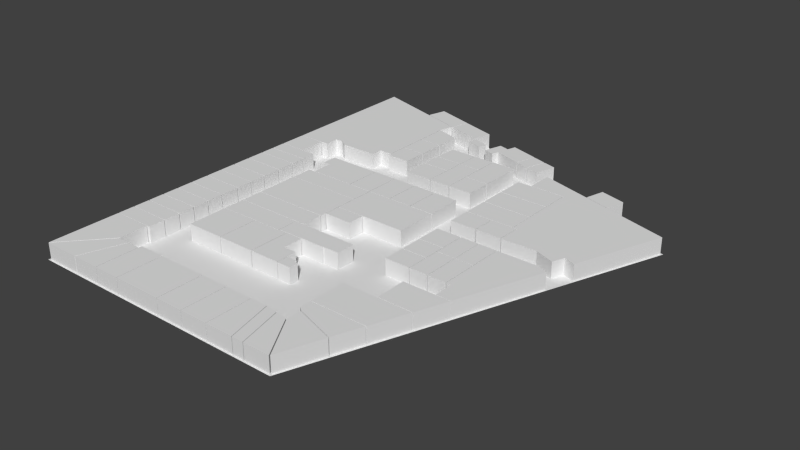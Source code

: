 # Source: floor3scale7.blend  (saved by Blender 2.76.0; exported with 4.5.12 LTS)
import bpy
from mathutils import Matrix  # noqa: F401  (used for matrix-valued properties, if any)

bpy.ops.wm.read_factory_settings(use_empty=True)
scene = bpy.context.scene
scene.name = 'Scene'

# ---- collections
col_collection_1 = bpy.data.collections.new('Collection 1'); scene.collection.children.link(col_collection_1)

# ---- world
world_world = bpy.data.worlds.new('World'); scene.world = world_world
world_world.color = (0.05088, 0.05088, 0.05088)
world_world.use_sun_shadow = False
world_world.sun_shadow_jitter_overblur = 0.0
world_world.cycles.sampling_method = 'MANUAL'
world_world.cycles.sample_map_resolution = 256

# ---- meshes
me_plane_005 = bpy.data.meshes.new('Plane.005')
me_plane_005.from_pydata([(-3.097, -0.9196, 0.0), (1.845, -0.9196, 0.0), (-3.097, 7.482, 0.0), (4.214, 5.386, 0.0), (-1.891, 7.142, 0.0), (2.994, 5.738, 0.0), (-1.791, 7.497, 0.0), (3.094, 6.093, 0.0)], [], [(0, 1, 3, 5, 4, 2), (4, 5, 7, 6)])
me_plane_005.use_remesh_preserve_volume = False
me_plane_005.use_remesh_preserve_attributes = False
me_plane_005.use_mirror_vertex_groups = False
me_plane_005.update()
me_plane_004 = bpy.data.meshes.new('Plane.004')
me_plane_004.from_pydata([(-1.201, -0.5579, 0.0), (-0.7749, -0.5579, 0.0), (-1.201, -0.1232, 0.0), (-0.7749, -0.1232, 0.0), (-1.201, -0.1071, 0.0), (-0.7749, -0.1071, 0.0), (-1.201, 0.3783, 0.0), (-0.7749, 0.3783, 0.0), (-1.201, 0.3958, 0.0), (-0.7749, 0.3958, 0.0), (-1.201, 0.9769, 0.0), (-0.7749, 0.8569, 0.0), (-1.222, -0.4927, 0.0), (-1.147, 1.251, 0.0), (-3.066, -0.8929, 0.0), (-3.066, 1.803, 0.0), (-1.222, 0.9925, 0.0), (-2.256, -0.6497, 0.0), (-1.458, -0.4927, 0.0), (-2.346, -0.6233, 0.0), (-1.458, -0.711, 0.0), (-2.436, -0.6261, 0.0), (-2.158, -0.719, 0.0), (-2.391, -0.6259, 0.0), (-2.301, -0.6268, 0.0), (-2.433, -0.8911, 0.0), (-1.125, 1.261, 0.0), (-0.4675, 1.074, 0.0), (-1.026, 1.6, 0.0), (-0.3685, 1.413, 0.0), (-1.143, 1.267, 0.0), (-1.044, 1.606, 0.0), (-1.87, 1.477, 0.0), (-1.771, 1.816, 0.0), (-0.454, 0.8811, 0.0), (-0.4099, 1.035, 0.0), (-0.1653, 0.8031, 0.0), (-0.1212, 0.9569, 0.0), (0.01491, 0.7517, 0.0), (0.1161, 1.095, 0.0), (0.2135, 0.692, 0.0), (0.8894, 1.051, 0.0), (0.2518, 0.8196, 0.0), (0.3114, 1.043, 0.0), (0.3604, 1.207, 0.0), (0.7728, 0.668, 0.0), (0.9026, 1.045, 0.0), (0.7859, 0.6619, 0.0), (1.157, 0.9703, 0.0), (1.041, 0.5867, 0.0), (1.174, 0.9652, 0.0), (1.057, 0.5817, 0.0), (1.414, 0.8982, 0.0), (1.298, 0.5147, 0.0), (-1.201, -0.5579, 0.3), (-0.7749, -0.5579, 0.3), (-1.201, -0.1232, 0.3), (-0.7749, -0.1232, 0.3), (-1.201, -0.1071, 0.3), (-0.7749, -0.1071, 0.3), (-1.201, 0.3783, 0.3), (-0.7749, 0.3783, 0.3), (-1.201, 0.3958, 0.3), (-0.7749, 0.3958, 0.3), (-1.201, 0.9769, 0.3), (-0.7749, 0.8569, 0.3), (-2.433, -0.8911, 0.3), (-2.301, -0.6268, 0.3), (-2.391, -0.6259, 0.3), (-2.158, -0.719, 0.3), (-2.436, -0.6261, 0.3), (-1.458, -0.711, 0.3), (-2.346, -0.6233, 0.3), (-1.458, -0.4927, 0.3), (-2.256, -0.6497, 0.3), (-1.222, 0.9925, 0.3), (-3.066, 1.803, 0.3), (-3.066, -0.8929, 0.3), (-1.147, 1.251, 0.3), (-1.222, -0.4927, 0.3), (-1.125, 1.261, 0.3), (-0.4675, 1.074, 0.3), (-1.026, 1.6, 0.3), (-0.3685, 1.413, 0.3), (-1.143, 1.267, 0.3), (-1.044, 1.606, 0.3), (-1.87, 1.477, 0.3), (-1.771, 1.816, 0.3), (1.298, 0.5147, 0.3), (1.414, 0.8982, 0.3), (1.057, 0.5817, 0.3), (1.174, 0.9652, 0.3), (1.041, 0.5867, 0.3), (1.157, 0.9703, 0.3), (0.7859, 0.6619, 0.3), (0.9026, 1.045, 0.3), (0.7728, 0.668, 0.3), (0.3604, 1.207, 0.3), (0.3114, 1.043, 0.3), (0.2518, 0.8196, 0.3), (0.8894, 1.051, 0.3), (0.2135, 0.692, 0.3), (0.1161, 1.095, 0.3), (0.01491, 0.7517, 0.3), (-0.1212, 0.9569, 0.3), (-0.1653, 0.8031, 0.3), (-0.4099, 1.035, 0.3), (-0.454, 0.8811, 0.3)], [], [(0, 2, 3, 1), (34, 35, 37, 36), (4, 6, 7, 5), (22, 17, 24, 19, 23, 21, 25, 14, 15, 13, 16, 12, 18, 20), (8, 10, 11, 9), (26, 28, 29, 27), (30, 32, 33, 31), (38, 39, 43, 44, 41, 45, 42, 40), (47, 46, 48, 49), (51, 50, 52, 53), (54, 55, 57, 56), (51, 53, 88, 90), (58, 59, 61, 60), (17, 22, 69, 74), (62, 63, 65, 64), (80, 81, 83, 82), (84, 85, 87, 86), (53, 52, 89, 88), (48, 46, 95, 93), (90, 88, 89, 91), (35, 34, 107, 106), (69, 71, 73, 79, 75, 78, 76, 77, 66, 70, 68, 72, 67, 74), (40, 42, 99, 101), (15, 14, 77, 76), (43, 39, 102, 98), (14, 25, 66, 77), (107, 105, 104, 106), (22, 20, 71, 69), (94, 92, 93, 95), (26, 27, 81, 80), (2, 0, 54, 56), (103, 101, 99, 96, 100, 97, 98, 102), (46, 47, 94, 95), (0, 1, 55, 54), (42, 45, 96, 99), (1, 3, 57, 55), (29, 28, 82, 83), (3, 2, 56, 57), (27, 29, 83, 81), (4, 5, 59, 58), (28, 26, 80, 82), (16, 13, 78, 75), (30, 31, 85, 84), (23, 19, 72, 68), (39, 38, 103, 102), (7, 6, 60, 61), (52, 50, 91, 89), (5, 7, 61, 59), (33, 32, 86, 87), (6, 4, 58, 60), (31, 33, 87, 85), (8, 9, 63, 62), (32, 30, 84, 86), (24, 17, 74, 67), (44, 43, 98, 97), (19, 24, 67, 72), (37, 35, 106, 104), (11, 10, 64, 65), (50, 51, 90, 91), (9, 11, 65, 63), (41, 44, 97, 100), (10, 8, 62, 64), (34, 36, 105, 107), (12, 16, 75, 79), (38, 40, 101, 103), (18, 12, 79, 73), (36, 37, 104, 105), (21, 23, 68, 70), (47, 49, 92, 94), (13, 15, 76, 78), (45, 41, 100, 96), (20, 18, 73, 71), (49, 48, 93, 92), (25, 21, 70, 66)])
me_plane_004.use_remesh_preserve_volume = False
me_plane_004.use_remesh_preserve_attributes = False
me_plane_004.use_mirror_vertex_groups = False
me_plane_004.update()
me_plane_003 = bpy.data.meshes.new('Plane.003')
me_plane_003.from_pydata([(0.01536, 0.9786, 0.0), (0.5128, 0.9786, 0.0), (0.01536, 1.457, 0.0), (0.5128, 1.457, 0.0), (0.01536, 1.477, 0.0), (0.5128, 1.477, 0.0), (0.01536, 1.838, 0.0), (0.5128, 1.838, 0.0), (0.01536, 1.857, 0.0), (0.5128, 1.857, 0.0), (0.01536, 2.278, 0.0), (0.5128, 2.278, 0.0), (0.5323, 1.857, 0.0), (0.5323, 2.278, 0.0), (0.9234, 1.857, 0.0), (0.9234, 2.278, 0.0), (0.5323, 1.838, 0.0), (0.9234, 1.838, 0.0), (0.5323, 0.9796, 0.0), (0.9234, 0.9796, 0.0), (0.9424, 1.475, 0.0), (0.9424, 2.278, 0.0), (1.385, 1.475, 0.0), (1.385, 2.278, 0.0), (0.9424, 1.458, 0.0), (1.385, 1.458, 0.0), (0.9424, 0.9796, 0.0), (1.385, 0.9796, 0.0), (0.01536, 0.9786, 0.3), (0.5128, 0.9786, 0.3), (0.01536, 1.457, 0.3), (0.5128, 1.457, 0.3), (0.01536, 1.477, 0.3), (0.5128, 1.477, 0.3), (0.01536, 1.838, 0.3), (0.5128, 1.838, 0.3), (0.01536, 1.857, 0.3), (0.5128, 1.857, 0.3), (0.01536, 2.278, 0.3), (0.5128, 2.278, 0.3), (0.5323, 1.857, 0.3), (0.5323, 2.278, 0.3), (0.9234, 1.857, 0.3), (0.9234, 2.278, 0.3), (0.5323, 1.838, 0.3), (0.9234, 1.838, 0.3), (0.5323, 0.9796, 0.3), (0.9234, 0.9796, 0.3), (0.9424, 1.475, 0.3), (0.9424, 2.278, 0.3), (1.385, 1.475, 0.3), (1.385, 2.278, 0.3), (0.9424, 1.458, 0.3), (1.385, 1.458, 0.3), (0.9424, 0.9796, 0.3), (1.385, 0.9796, 0.3)], [], [(0, 2, 3, 1), (4, 6, 7, 5), (8, 10, 11, 9), (13, 15, 14, 12), (17, 19, 18, 16), (21, 23, 22, 20), (25, 27, 26, 24), (28, 29, 31, 30), (32, 33, 35, 34), (36, 37, 39, 38), (41, 40, 42, 43), (45, 44, 46, 47), (49, 48, 50, 51), (53, 52, 54, 55), (15, 13, 41, 43), (1, 3, 31, 29), (17, 16, 44, 45), (3, 2, 30, 31), (18, 19, 47, 46), (4, 5, 33, 32), (16, 18, 46, 44), (7, 6, 34, 35), (19, 17, 45, 47), (5, 7, 35, 33), (21, 20, 48, 49), (6, 4, 32, 34), (22, 23, 51, 50), (8, 9, 37, 36), (20, 22, 50, 48), (11, 10, 38, 39), (23, 21, 49, 51), (9, 11, 39, 37), (25, 24, 52, 53), (10, 8, 36, 38), (26, 27, 55, 54), (13, 12, 40, 41), (24, 26, 54, 52), (14, 15, 43, 42), (2, 0, 28, 30), (27, 25, 53, 55), (12, 14, 42, 40), (0, 1, 29, 28)])
me_plane_003.use_remesh_preserve_volume = False
me_plane_003.use_remesh_preserve_attributes = False
me_plane_003.use_mirror_vertex_groups = False
me_plane_003.update()
me_plane_002 = bpy.data.meshes.new('Plane.002')
me_plane_002.from_pydata([(-3.702, -2.528, 0.0), (-3.005, -2.528, 0.0), (-3.702, -1.782, 0.0), (-3.005, -1.782, 0.0), (-2.988, -2.528, 0.0), (-2.988, -1.782, 0.0), (-2.303, -2.528, 0.0), (-2.303, -1.782, 0.0), (-2.454, -1.782, 0.0), (-2.303, -1.763, 0.0), (-2.454, -1.763, 0.0), (-2.282, -2.528, 0.0), (-2.282, -1.764, 0.0), (-1.979, -2.528, 0.0), (-1.979, -1.764, 0.0), (-1.979, -2.127, 0.0), (-1.737, -2.528, 0.0), (-1.737, -2.127, 0.0), (-1.721, -2.528, 0.0), (-1.721, -2.312, 0.0), (-1.467, -2.528, 0.0), (-1.533, -2.359, 0.0), (-1.533, -2.312, 0.0), (-1.467, -2.358, 0.0), (-3.702, -1.769, 0.0), (-2.471, -1.769, 0.0), (-3.702, -1.383, 0.0), (-2.471, -1.383, 0.0), (-2.455, -1.745, 0.0), (-2.455, -1.383, 0.0), (-3.702, -1.364, 0.0), (-1.227, -1.383, 0.0), (-1.519, -1.745, 0.0), (-1.227, -1.732, 0.0), (-1.519, -1.732, 0.0), (-2.301, -1.364, 0.0), (-3.702, -0.9835, 0.0), (-2.301, -0.9835, 0.0), (-3.702, -0.9624, 0.0), (-2.301, -0.9624, 0.0), (-3.702, -0.1792, 0.0), (-2.301, -0.1792, 0.0), (-3.702, -0.1666, 0.0), (-2.301, -0.1666, 0.0), (-3.702, 0.2186, 0.0), (-2.301, 0.2186, 0.0), (-3.583, 0.2355, 0.0), (-2.75, 0.2355, 0.0), (-3.722, 0.8873, 0.0), (-2.75, 0.8873, 0.0), (-2.733, 0.2355, 0.0), (-2.733, 0.8873, 0.0), (-2.301, 0.2355, 0.0), (-2.301, 0.8873, 0.0), (-2.282, 0.2355, 0.0), (-2.282, 0.8873, 0.0), (-1.858, 0.2355, 0.0), (-1.858, 0.8873, 0.0), (-1.838, 0.2355, 0.0), (-1.838, 0.8873, 0.0), (-1.417, 0.2355, 0.0), (-1.417, 0.8873, 0.0), (-1.393, 0.2355, 0.0), (-1.393, 0.8873, 0.0), (-0.9533, 0.2355, 0.0), (-0.9533, 0.8873, 0.0), (-2.28, 0.2153, 0.0), (-0.9533, 0.2153, 0.0), (-2.28, -0.551, 0.0), (-0.9533, -0.551, 0.0), (-2.28, -0.5651, 0.0), (-1.763, -0.5651, 0.0), (-2.28, -0.8651, 0.0), (-1.763, -0.8651, 0.0), (-3.583, 0.625, 0.0), (-3.722, 0.6258, 0.0), (-3.702, -2.528, 0.3), (-3.005, -2.528, 0.3), (-3.702, -1.782, 0.3), (-3.005, -1.782, 0.3), (-2.988, -2.528, 0.3), (-2.988, -1.782, 0.3), (-2.303, -2.528, 0.3), (-2.303, -1.782, 0.3), (-2.454, -1.782, 0.3), (-2.303, -1.763, 0.3), (-2.454, -1.763, 0.3), (-2.282, -2.528, 0.3), (-2.282, -1.764, 0.3), (-1.979, -2.528, 0.3), (-1.979, -1.764, 0.3), (-1.979, -2.127, 0.3), (-1.737, -2.528, 0.3), (-1.737, -2.127, 0.3), (-1.721, -2.528, 0.3), (-1.721, -2.312, 0.3), (-1.467, -2.528, 0.3), (-1.533, -2.359, 0.3), (-1.533, -2.312, 0.3), (-1.467, -2.358, 0.3), (-3.702, -1.769, 0.3), (-2.471, -1.769, 0.3), (-3.702, -1.383, 0.3), (-2.471, -1.383, 0.3), (-2.455, -1.745, 0.3), (-2.455, -1.383, 0.3), (-3.702, -1.364, 0.3), (-1.227, -1.383, 0.3), (-1.519, -1.745, 0.3), (-1.227, -1.732, 0.3), (-1.519, -1.732, 0.3), (-2.301, -1.364, 0.3), (-3.702, -0.9835, 0.3), (-2.301, -0.9835, 0.3), (-3.702, -0.9624, 0.3), (-2.301, -0.9624, 0.3), (-3.702, -0.1792, 0.3), (-2.301, -0.1792, 0.3), (-3.702, -0.1666, 0.3), (-2.301, -0.1666, 0.3), (-3.702, 0.2186, 0.3), (-2.301, 0.2186, 0.3), (-3.583, 0.2355, 0.3), (-2.75, 0.2355, 0.3), (-3.722, 0.8873, 0.3), (-2.75, 0.8873, 0.3), (-2.733, 0.2355, 0.3), (-2.733, 0.8873, 0.3), (-2.301, 0.2355, 0.3), (-2.301, 0.8873, 0.3), (-2.282, 0.2355, 0.3), (-2.282, 0.8873, 0.3), (-1.858, 0.2355, 0.3), (-1.858, 0.8873, 0.3), (-1.838, 0.2355, 0.3), (-1.838, 0.8873, 0.3), (-1.417, 0.2355, 0.3), (-1.417, 0.8873, 0.3), (-1.393, 0.2355, 0.3), (-1.393, 0.8873, 0.3), (-0.9533, 0.2355, 0.3), (-0.9533, 0.8873, 0.3), (-2.28, 0.2153, 0.3), (-0.9533, 0.2153, 0.3), (-2.28, -0.551, 0.3), (-0.9533, -0.551, 0.3), (-2.28, -0.5651, 0.3), (-1.763, -0.5651, 0.3), (-2.28, -0.8651, 0.3), (-1.763, -0.8651, 0.3), (-3.583, 0.625, 0.3), (-3.722, 0.6258, 0.3)], [], [(0, 2, 3, 1), (5, 8, 7, 6, 4), (8, 10, 9, 7), (12, 14, 15, 13, 11), (15, 17, 16, 13), (19, 22, 21, 23, 20, 18), (24, 26, 27, 25), (31, 33, 34, 32, 28, 29), (30, 36, 37, 35), (38, 40, 41, 39), (42, 44, 45, 43), (46, 74, 75, 48, 49, 47), (51, 53, 52, 50), (55, 57, 56, 54), (59, 61, 60, 58), (63, 65, 64, 62), (67, 69, 68, 66), (71, 73, 72, 70), (76, 77, 79, 78), (81, 80, 82, 83, 84), (84, 83, 85, 86), (88, 87, 89, 91, 90), (91, 89, 92, 93), (95, 94, 96, 99, 97, 98), (100, 101, 103, 102), (107, 105, 104, 108, 110, 109), (106, 111, 113, 112), (114, 115, 117, 116), (118, 119, 121, 120), (122, 123, 125, 124, 151, 150), (127, 126, 128, 129), (131, 130, 132, 133), (135, 134, 136, 137), (139, 138, 140, 141), (143, 142, 144, 145), (147, 146, 148, 149), (51, 50, 126, 127), (21, 22, 98, 97), (2, 0, 76, 78), (52, 53, 129, 128), (20, 23, 99, 96), (0, 1, 77, 76), (50, 52, 128, 126), (24, 25, 101, 100), (1, 3, 79, 77), (53, 51, 127, 129), (29, 28, 104, 105), (3, 2, 78, 79), (55, 54, 130, 131), (27, 26, 102, 103), (5, 4, 80, 81), (56, 57, 133, 132), (25, 27, 103, 101), (6, 7, 83, 82), (54, 56, 132, 130), (26, 24, 100, 102), (4, 6, 82, 80), (57, 55, 131, 133), (28, 32, 108, 104), (8, 5, 81, 84), (59, 58, 134, 135), (34, 33, 109, 110), (60, 61, 137, 136), (32, 34, 110, 108), (9, 10, 86, 85), (58, 60, 136, 134), (33, 31, 107, 109), (7, 9, 85, 83), (61, 59, 135, 137), (37, 36, 112, 113), (10, 8, 84, 86), (63, 62, 138, 139), (35, 37, 113, 111), (12, 11, 87, 88), (64, 65, 141, 140), (36, 30, 106, 112), (31, 29, 105, 107), (62, 64, 140, 138), (38, 39, 115, 114), (30, 35, 111, 106), (65, 63, 139, 141), (41, 40, 116, 117), (15, 14, 90, 91), (67, 66, 142, 143), (39, 41, 117, 115), (11, 13, 89, 87), (68, 69, 145, 144), (40, 38, 114, 116), (14, 12, 88, 90), (66, 68, 144, 142), (42, 43, 119, 118), (69, 67, 143, 145), (45, 44, 120, 121), (16, 17, 93, 92), (71, 70, 146, 147), (43, 45, 121, 119), (13, 16, 92, 89), (72, 73, 149, 148), (44, 42, 118, 120), (17, 15, 91, 93), (70, 72, 148, 146), (46, 47, 123, 122), (19, 18, 94, 95), (73, 71, 147, 149), (49, 48, 124, 125), (23, 21, 97, 99), (75, 74, 150, 151), (47, 49, 125, 123), (18, 20, 96, 94), (48, 75, 151, 124), (74, 46, 122, 150), (22, 19, 95, 98)])
me_plane_002.use_remesh_preserve_volume = False
me_plane_002.use_remesh_preserve_attributes = False
me_plane_002.use_mirror_vertex_groups = False
me_plane_002.update()
me_plane_001 = bpy.data.meshes.new('Plane.001')
me_plane_001.from_pydata([(-0.5589, -0.9737, 0.0), (-0.08097, -0.9737, 0.0), (-0.5589, -0.5471, 0.0), (-0.08097, -0.5471, 0.0), (-0.05762, -0.9737, 0.0), (-0.05762, -0.5471, 0.0), (0.4084, -0.9737, 0.0), (0.4084, -0.5471, 0.0), (-0.5589, -0.5301, 0.0), (0.3406, -0.5301, 0.0), (-0.5589, -0.07198, 0.0), (0.3406, -0.07198, 0.0), (-0.5589, -0.05248, 0.0), (0.3406, -0.05248, 0.0), (-0.5589, 0.4093, 0.0), (0.3406, 0.4093, 0.0), (-0.5589, 0.4312, 0.0), (0.3406, 0.4312, 0.0), (-0.5589, 0.938, 0.0), (0.3406, 0.938, 0.0), (0.4262, -0.9737, 0.0), (-0.2905, 1.436, 0.0), (1.736, -0.9421, 0.0), (2.339, 0.675, 0.0), (0.4262, -0.5296, 0.0), (0.3534, -0.5303, 0.0), (0.3562, 0.9557, 0.0), (-0.293, 0.9559, 0.0), (1.081, -0.9579, 0.0), (1.44, -1.093, 0.0), (1.527, -0.8671, 0.0), (0.6708, 1.171, 0.0), (1.137, 1.039, 0.0), (0.7667, 1.523, 0.0), (1.237, 1.392, 0.0), (-0.5589, -0.9737, 0.3), (-0.08097, -0.9737, 0.3), (-0.5589, -0.5471, 0.3), (-0.08097, -0.5471, 0.3), (-0.05762, -0.9737, 0.3), (-0.05762, -0.5471, 0.3), (0.4084, -0.9737, 0.3), (0.4084, -0.5471, 0.3), (-0.5589, -0.5301, 0.3), (0.3406, -0.5301, 0.3), (-0.5589, -0.07198, 0.3), (0.3406, -0.07198, 0.3), (-0.5589, -0.05248, 0.3), (0.3406, -0.05248, 0.3), (-0.5589, 0.4093, 0.3), (0.3406, 0.4093, 0.3), (-0.5589, 0.4312, 0.3), (0.3406, 0.4312, 0.3), (-0.5589, 0.938, 0.3), (0.3406, 0.938, 0.3), (0.4262, -0.9737, 0.3), (-0.2905, 1.436, 0.3), (1.736, -0.9421, 0.3), (2.339, 0.675, 0.3), (0.4262, -0.5296, 0.3), (0.3534, -0.5303, 0.3), (0.3562, 0.9557, 0.3), (-0.293, 0.9559, 0.3), (1.081, -0.9579, 0.3), (1.44, -1.093, 0.3), (1.527, -0.8671, 0.3), (0.6708, 1.171, 0.3), (1.137, 1.039, 0.3), (0.7667, 1.523, 0.3), (1.237, 1.392, 0.3)], [], [(0, 2, 3, 1), (5, 7, 6, 4), (8, 10, 11, 9), (12, 14, 15, 13), (16, 18, 19, 17), (21, 23, 22, 30, 29, 28, 20, 24, 25, 26, 27), (31, 33, 34, 32), (35, 36, 38, 37), (40, 39, 41, 42), (43, 44, 46, 45), (47, 48, 50, 49), (51, 52, 54, 53), (56, 62, 61, 60, 59, 55, 63, 64, 65, 57, 58), (66, 67, 69, 68), (9, 11, 46, 44), (2, 0, 35, 37), (21, 27, 62, 56), (10, 8, 43, 45), (0, 1, 36, 35), (22, 23, 58, 57), (12, 13, 48, 47), (1, 3, 38, 36), (30, 22, 57, 65), (27, 26, 61, 62), (3, 2, 37, 38), (23, 21, 56, 58), (26, 25, 60, 61), (5, 4, 39, 40), (33, 31, 66, 68), (15, 14, 49, 50), (28, 29, 64, 63), (31, 32, 67, 66), (13, 15, 50, 48), (6, 7, 42, 41), (32, 34, 69, 67), (14, 12, 47, 49), (4, 6, 41, 39), (34, 33, 68, 69), (16, 17, 52, 51), (7, 5, 40, 42), (24, 20, 55, 59), (8, 9, 44, 43), (25, 24, 59, 60), (20, 28, 63, 55), (19, 18, 53, 54), (29, 30, 65, 64), (17, 19, 54, 52), (11, 10, 45, 46), (18, 16, 51, 53)])
me_plane_001.use_remesh_preserve_volume = False
me_plane_001.use_remesh_preserve_attributes = False
me_plane_001.use_mirror_vertex_groups = False
me_plane_001.update()
me_plane = bpy.data.meshes.new('Plane')
me_plane.from_pydata([(-3.491, 0.2045, 0.0), (-2.995, 0.2045, 0.0), (-3.491, 0.693, 0.0), (-2.995, 0.693, 0.0), (-3.491, 0.1876, 0.0), (-2.717, 0.1876, 0.0), (-3.491, -0.06674, 0.0), (-2.717, -0.06674, 0.0), (-3.491, -0.08502, 0.0), (-2.717, -0.08502, 0.0), (-3.491, -0.3348, 0.0), (-2.717, -0.3348, 0.0), (-3.491, -0.353, 0.0), (-2.717, -0.353, 0.0), (-3.491, -0.6832, 0.0), (-2.717, -0.6832, 0.0), (-3.491, -0.7039, 0.0), (-2.717, -0.7039, 0.0), (-3.491, -1.035, 0.0), (-2.717, -1.035, 0.0), (-3.491, -1.055, 0.0), (-2.717, -1.055, 0.0), (-3.491, -1.355, 0.0), (-2.717, -1.355, 0.0), (-3.491, -1.369, 0.0), (-2.717, -1.369, 0.0), (-3.491, -1.67, 0.0), (-2.717, -1.67, 0.0), (-3.491, -1.688, 0.0), (-2.717, -1.688, 0.0), (-3.491, -2.027, 0.0), (-2.717, -2.027, 0.0), (-3.491, -2.044, 0.0), (-2.717, -2.044, 0.0), (-3.491, -2.354, 0.0), (-2.717, -2.354, 0.0), (-3.491, -2.645, 0.0), (-2.717, -2.645, 0.0), (-3.491, -2.664, 0.0), (-2.717, -2.664, 0.0), (-3.491, -2.952, 0.0), (-2.717, -2.952, 0.0), (-3.491, -2.972, 0.0), (-2.717, -2.972, 0.0), (-3.491, -3.267, 0.0), (-2.717, -3.267, 0.0), (-3.491, -3.283, 0.0), (-2.717, -3.283, 0.0), (-3.491, -3.579, 0.0), (-2.717, -3.579, 0.0), (-3.491, -3.593, 0.0), (-2.773, -3.593, 0.0), (-2.761, -4.143, 0.0), (-2.549, -4.143, 0.0), (-3.481, -4.934, 0.0), (-2.816, -4.934, 0.0), (-2.525, -4.143, 0.0), (-2.797, -4.934, 0.0), (-2.295, -4.14, 0.0), (-2.295, -4.934, 0.0), (-2.278, -4.079, 0.0), (-2.278, -4.934, 0.0), (-1.783, -4.079, 0.0), (-1.783, -4.934, 0.0), (-0.8887, -4.079, 0.0), (-0.8887, -4.934, 0.0), (-0.8712, -4.079, 0.0), (-0.8712, -4.934, 0.0), (-0.3694, -4.079, 0.0), (-0.3694, -4.934, 0.0), (-0.3519, -4.079, 0.0), (-0.3519, -4.934, 0.0), (0.1516, -4.079, 0.0), (0.1516, -4.934, 0.0), (0.1674, -4.079, 0.0), (0.1674, -4.934, 0.0), (0.4709, -4.079, 0.0), (0.6751, -4.934, 0.0), (0.485, -4.079, 0.0), (0.6892, -4.934, 0.0), (0.6937, -4.108, 0.0), (0.8929, -4.934, 0.0), (0.7113, -4.112, 0.0), (0.907, -4.934, 0.0), (0.9183, -4.148, 0.0), (1.392, -4.934, 0.0), (0.9306, -3.879, 0.0), (0.93, -4.137, 0.0), (1.701, -4.132, 0.0), (1.407, -4.923, 0.0), (0.8567, -3.599, 0.0), (1.898, -3.599, 0.0), (0.8569, -3.581, 0.0), (1.907, -3.581, 0.0), (1.51, -2.9, 0.0), (2.168, -2.9, 0.0), (1.51, -2.332, 0.0), (2.383, -2.332, 0.0), (-3.491, -2.336, 0.0), (-2.717, -2.336, 0.0), (-3.491, -4.923, 0.0), (-2.773, -4.124, 0.0), (-1.801, -4.079, 0.0), (-1.801, -4.934, 0.0), (0.9306, -3.861, 0.0), (1.701, -4.114, 0.0), (0.8556, -3.804, 0.0), (0.8569, -2.92, 0.0), (2.156, -2.92, 0.0), (2.11, -2.32, 0.0), (2.383, -2.32, 0.0), (2.11, -0.6919, 0.0), (2.965, -0.774, 0.0), (2.11, -1.964, 0.0), (2.022, -0.6919, 0.0), (2.022, -1.964, 0.0), (2.742, -0.6919, 0.0), (2.003, -1.303, 0.0), (2.003, -1.964, 0.0), (1.677, -1.303, 0.0), (1.677, -1.964, 0.0), (2.003, -1.291, 0.0), (1.677, -1.291, 0.0), (2.003, -0.6893, 0.0), (1.677, -0.6893, 0.0), (1.658, -1.291, 0.0), (1.658, -0.6893, 0.0), (1.333, -1.291, 0.0), (1.333, -0.6893, 0.0), (1.658, -1.303, 0.0), (1.658, -1.964, 0.0), (1.332, -1.303, 0.0), (1.332, -1.964, 0.0), (1.311, -1.569, 0.0), (1.311, -1.964, 0.0), (0.8552, -1.569, 0.0), (0.8552, -1.964, 0.0), (1.311, -1.546, 0.0), (0.8552, -1.546, 0.0), (1.311, -1.155, 0.0), (0.8552, -1.155, 0.0), (1.311, -1.137, 0.0), (0.8552, -1.137, 0.0), (1.311, -0.6904, 0.0), (0.8552, -0.6904, 0.0), (-3.491, 0.2045, 0.3), (-2.995, 0.2045, 0.3), (-3.491, 0.693, 0.3), (-2.995, 0.693, 0.3), (-3.491, 0.1876, 0.3), (-2.717, 0.1876, 0.3), (-3.491, -0.06674, 0.3), (-2.717, -0.06674, 0.3), (-3.491, -0.08502, 0.3), (-2.717, -0.08502, 0.3), (-3.491, -0.3348, 0.3), (-2.717, -0.3348, 0.3), (-3.491, -0.353, 0.3), (-2.717, -0.353, 0.3), (-3.491, -0.6832, 0.3), (-2.717, -0.6832, 0.3), (-3.491, -0.7039, 0.3), (-2.717, -0.7039, 0.3), (-3.491, -1.035, 0.3), (-2.717, -1.035, 0.3), (-3.491, -1.055, 0.3), (-2.717, -1.055, 0.3), (-3.491, -1.355, 0.3), (-2.717, -1.355, 0.3), (-3.491, -1.369, 0.3), (-2.717, -1.369, 0.3), (-3.491, -1.67, 0.3), (-2.717, -1.67, 0.3), (-3.491, -1.688, 0.3), (-2.717, -1.688, 0.3), (-3.491, -2.027, 0.3), (-2.717, -2.027, 0.3), (-3.491, -2.044, 0.3), (-2.717, -2.044, 0.3), (-3.491, -2.354, 0.3), (-2.717, -2.354, 0.3), (-3.491, -2.645, 0.3), (-2.717, -2.645, 0.3), (-3.491, -2.664, 0.3), (-2.717, -2.664, 0.3), (-3.491, -2.952, 0.3), (-2.717, -2.952, 0.3), (-3.491, -2.972, 0.3), (-2.717, -2.972, 0.3), (-3.491, -3.267, 0.3), (-2.717, -3.267, 0.3), (-3.491, -3.283, 0.3), (-2.717, -3.283, 0.3), (-3.491, -3.579, 0.3), (-2.717, -3.579, 0.3), (-3.491, -3.593, 0.3), (-2.773, -3.593, 0.3), (-2.761, -4.143, 0.3), (-2.549, -4.143, 0.3), (-3.481, -4.934, 0.3), (-2.816, -4.934, 0.3), (-2.525, -4.143, 0.3), (-2.797, -4.934, 0.3), (-2.295, -4.14, 0.3), (-2.295, -4.934, 0.3), (-1.801, -4.934, 0.3), (-1.801, -4.079, 0.3), (-1.783, -4.079, 0.3), (-1.783, -4.934, 0.3), (-0.8887, -4.079, 0.3), (-0.8887, -4.934, 0.3), (-0.8712, -4.079, 0.3), (-0.8712, -4.934, 0.3), (-0.3694, -4.079, 0.3), (-0.3694, -4.934, 0.3), (-0.3519, -4.079, 0.3), (-0.3519, -4.934, 0.3), (0.1516, -4.079, 0.3), (0.1516, -4.934, 0.3), (0.1674, -4.079, 0.3), (0.1674, -4.934, 0.3), (0.4709, -4.079, 0.3), (0.6751, -4.934, 0.3), (0.485, -4.079, 0.3), (0.6892, -4.934, 0.3), (0.6937, -4.108, 0.3), (0.8929, -4.934, 0.3), (0.7113, -4.112, 0.3), (0.907, -4.934, 0.3), (0.9183, -4.148, 0.3), (1.392, -4.934, 0.3), (0.9306, -3.879, 0.3), (0.93, -4.137, 0.3), (1.701, -4.132, 0.3), (1.407, -4.923, 0.3), (0.8567, -3.599, 0.3), (1.898, -3.599, 0.3), (0.8569, -3.581, 0.3), (1.907, -3.581, 0.3), (1.51, -2.9, 0.3), (2.168, -2.9, 0.3), (1.51, -2.332, 0.3), (2.383, -2.332, 0.3), (-3.491, -2.336, 0.3), (-2.717, -2.336, 0.3), (-3.491, -4.923, 0.3), (-2.773, -4.124, 0.3), (-2.278, -4.934, 0.3), (-2.278, -4.079, 0.3), (0.9306, -3.861, 0.3), (1.701, -4.114, 0.3), (0.8556, -3.804, 0.3), (0.8569, -2.92, 0.3), (2.156, -2.92, 0.3), (0.8552, -0.6904, 0.3), (1.311, -0.6904, 0.3), (0.8552, -1.137, 0.3), (1.311, -1.137, 0.3), (0.8552, -1.155, 0.3), (1.311, -1.155, 0.3), (0.8552, -1.546, 0.3), (1.311, -1.546, 0.3), (0.8552, -1.964, 0.3), (0.8552, -1.569, 0.3), (1.311, -1.964, 0.3), (1.311, -1.569, 0.3), (1.332, -1.964, 0.3), (1.332, -1.303, 0.3), (1.658, -1.964, 0.3), (1.658, -1.303, 0.3), (1.333, -0.6893, 0.3), (1.333, -1.291, 0.3), (1.658, -0.6893, 0.3), (1.658, -1.291, 0.3), (1.677, -0.6893, 0.3), (2.003, -0.6893, 0.3), (1.677, -1.291, 0.3), (2.003, -1.291, 0.3), (1.677, -1.964, 0.3), (1.677, -1.303, 0.3), (2.003, -1.964, 0.3), (2.003, -1.303, 0.3), (2.742, -0.6919, 0.3), (2.022, -1.964, 0.3), (2.022, -0.6919, 0.3), (2.11, -1.964, 0.3), (2.965, -0.774, 0.3), (2.11, -0.6919, 0.3), (2.383, -2.32, 0.3), (2.11, -2.32, 0.3)], [], [(0, 2, 3, 1), (5, 7, 6, 4), (9, 11, 10, 8), (13, 15, 14, 12), (17, 19, 18, 16), (21, 23, 22, 20), (25, 27, 26, 24), (29, 31, 30, 28), (33, 99, 98, 32), (35, 37, 36, 34), (137, 138, 140, 139), (39, 41, 40, 38), (141, 142, 144, 143), (43, 45, 44, 42), (133, 134, 136, 135), (47, 49, 48, 46), (51, 101, 100, 50), (53, 55, 54, 52), (129, 130, 132, 131), (56, 58, 59, 57), (61, 60, 102, 103), (62, 64, 65, 63), (66, 68, 69, 67), (121, 122, 124, 123), (70, 72, 73, 71), (74, 76, 77, 75), (117, 118, 120, 119), (78, 80, 81, 79), (126, 125, 127, 128), (82, 84, 85, 83), (111, 113, 115, 114), (86, 88, 89, 87), (104, 106, 90, 91, 105), (110, 109, 113, 111, 116, 112), (92, 107, 108, 93), (94, 96, 97, 95), (145, 146, 148, 147), (150, 149, 151, 152), (154, 153, 155, 156), (158, 157, 159, 160), (162, 161, 163, 164), (166, 165, 167, 168), (170, 169, 171, 172), (174, 173, 175, 176), (178, 177, 243, 244), (180, 179, 181, 182), (288, 286, 282, 287, 285, 289), (184, 183, 185, 186), (269, 267, 266, 268), (188, 187, 189, 190), (129, 131, 267, 269), (192, 191, 193, 194), (196, 195, 245, 246), (198, 197, 199, 200), (143, 144, 254, 255), (201, 202, 204, 203), (102, 60, 248, 206), (207, 208, 210, 209), (211, 212, 214, 213), (115, 113, 285, 283), (215, 216, 218, 217), (219, 220, 222, 221), (118, 117, 281, 280), (223, 224, 226, 225), (114, 115, 283, 284), (227, 228, 230, 229), (130, 129, 269, 268), (231, 232, 234, 233), (249, 250, 236, 235, 251), (127, 125, 273, 271), (237, 238, 253, 252), (239, 240, 242, 241), (26, 27, 172, 171), (95, 97, 242, 240), (103, 102, 206, 205), (24, 26, 171, 169), (96, 94, 239, 241), (119, 120, 278, 279), (27, 25, 170, 172), (136, 134, 264, 262), (65, 64, 209, 210), (29, 28, 173, 174), (112, 116, 282, 286), (63, 65, 210, 208), (99, 33, 178, 244), (123, 124, 274, 275), (64, 62, 207, 209), (30, 31, 176, 175), (261, 259, 258, 260), (66, 67, 212, 211), (28, 30, 175, 173), (277, 275, 274, 276), (141, 143, 255, 257), (31, 29, 174, 176), (281, 279, 278, 280), (137, 139, 259, 261), (33, 32, 177, 178), (272, 270, 271, 273), (69, 68, 213, 214), (139, 140, 258, 259), (287, 284, 283, 285), (67, 69, 214, 212), (116, 111, 287, 282), (265, 263, 262, 264), (68, 66, 211, 213), (35, 34, 179, 180), (70, 71, 216, 215), (32, 98, 243, 177), (110, 112, 286, 288), (98, 99, 244, 243), (117, 119, 279, 281), (36, 37, 182, 181), (73, 72, 217, 218), (34, 36, 181, 179), (71, 73, 218, 216), (37, 35, 180, 182), (72, 70, 215, 217), (39, 38, 183, 184), (74, 75, 220, 219), (109, 110, 288, 289), (142, 141, 257, 256), (140, 138, 260, 258), (2, 0, 145, 147), (134, 133, 265, 264), (40, 41, 186, 185), (0, 1, 146, 145), (77, 76, 221, 222), (38, 40, 185, 183), (1, 3, 148, 146), (75, 77, 222, 220), (41, 39, 184, 186), (3, 2, 147, 148), (76, 74, 219, 221), (43, 42, 187, 188), (5, 4, 149, 150), (78, 79, 224, 223), (131, 132, 266, 267), (257, 255, 254, 256), (126, 128, 270, 272), (44, 45, 190, 189), (132, 130, 268, 266), (111, 114, 284, 287), (42, 44, 189, 187), (6, 7, 152, 151), (81, 80, 225, 226), (45, 43, 188, 190), (4, 6, 151, 149), (79, 81, 226, 224), (47, 46, 191, 192), (7, 5, 150, 152), (80, 78, 223, 225), (101, 51, 196, 246), (9, 8, 153, 154), (82, 83, 228, 227), (48, 49, 194, 193), (133, 135, 263, 265), (46, 48, 193, 191), (10, 11, 156, 155), (107, 92, 237, 252), (49, 47, 192, 194), (8, 10, 155, 153), (85, 84, 229, 230), (51, 50, 195, 196), (11, 9, 154, 156), (83, 85, 230, 228), (124, 122, 276, 274), (13, 12, 157, 158), (84, 82, 227, 229), (120, 118, 280, 278), (138, 137, 261, 260), (86, 87, 232, 231), (53, 52, 197, 198), (135, 136, 262, 263), (104, 105, 250, 249), (50, 100, 245, 195), (14, 15, 160, 159), (106, 104, 249, 251), (100, 101, 246, 245), (12, 14, 159, 157), (89, 88, 233, 234), (54, 55, 200, 199), (15, 13, 158, 160), (87, 89, 234, 232), (52, 54, 199, 197), (17, 16, 161, 162), (88, 86, 231, 233), (55, 53, 198, 200), (125, 126, 272, 273), (91, 90, 235, 236), (56, 57, 202, 201), (18, 19, 164, 163), (105, 91, 236, 250), (128, 127, 271, 270), (16, 18, 163, 161), (90, 106, 251, 235), (121, 123, 275, 277), (19, 17, 162, 164), (92, 93, 238, 237), (59, 58, 203, 204), (21, 20, 165, 166), (122, 121, 277, 276), (57, 59, 204, 202), (144, 142, 256, 254), (113, 109, 289, 285), (58, 56, 201, 203), (22, 23, 168, 167), (94, 95, 240, 239), (60, 61, 247, 248), (20, 22, 167, 165), (108, 107, 252, 253), (247, 205, 206, 248), (23, 21, 166, 168), (93, 108, 253, 238), (61, 103, 205, 247), (25, 24, 169, 170), (97, 96, 241, 242), (62, 63, 208, 207)])
me_plane.use_remesh_preserve_volume = False
me_plane.use_remesh_preserve_attributes = False
me_plane.use_mirror_vertex_groups = False
me_plane.update()

# ---- objects
ob_plane_005 = bpy.data.objects.new('Plane.005', me_plane_005)
ob_plane_004 = bpy.data.objects.new('Plane.004', me_plane_004)
ob_plane_003 = bpy.data.objects.new('Plane.003', me_plane_003)
ob_plane_002 = bpy.data.objects.new('Plane.002', me_plane_002)
ob_plane_001 = bpy.data.objects.new('Plane.001', me_plane_001)
ob_plane = bpy.data.objects.new('Plane', me_plane)

# ---- transforms, parenting, visibility, modifiers, constraints
ob_plane_005.location = (-4.036, -25.65, 0.0)
ob_plane_005.scale = (7.0, 7.0, 7.0)
ob_plane_005.lineart.crease_threshold = 0.0
ob_plane_004.location = (-4.036, 13.88, 0.0)
ob_plane_004.scale = (7.0, 7.0, 7.0)
ob_plane_004.lineart.crease_threshold = 0.0
ob_plane_003.location = (-7.421, 0.6226, 0.0)
ob_plane_003.scale = (7.0, 7.0, 7.0)
ob_plane_003.lineart.crease_threshold = 0.0
ob_plane_002.location = (8.813, -1.33, 0.0)
ob_plane_002.scale = (7.0, 7.0, 7.0)
ob_plane_002.lineart.crease_threshold = 0.0
ob_plane_001.location = (8.813, 7.171, 0.0)
ob_plane_001.scale = (7.0, 7.0, 7.0)
ob_plane_001.lineart.crease_threshold = 0.0
ob_plane.location = (-1.067, 2.656, 0.0)
ob_plane.scale = (7.0, 7.0, 7.0)
ob_plane.lineart.crease_threshold = 0.0

# ---- collection membership
col_collection_1.objects.link(ob_plane_005)
col_collection_1.objects.link(ob_plane_004)
col_collection_1.objects.link(ob_plane_003)
col_collection_1.objects.link(ob_plane_002)
col_collection_1.objects.link(ob_plane_001)
col_collection_1.objects.link(ob_plane)

# ---- scene / render settings (as saved in the file)
scene.frame_start = 1; scene.frame_end = 250; scene.frame_set(1)
scene.render.engine = 'BLENDER_EEVEE_NEXT'
scene.render.resolution_percentage = 50
scene.render.dither_intensity = 0.0
scene.cycles.use_denoising = False
scene.cycles.samples = 10
scene.cycles.sampling_pattern = 'TABULATED_SOBOL'
scene.cycles.light_sampling_threshold = 0.0
scene.cycles.use_adaptive_sampling = False
scene.cycles.use_light_tree = False
scene.cycles.blur_glossy = 0.0
scene.cycles.pixel_filter_type = 'GAUSSIAN'
scene.cycles.sample_clamp_indirect = 0.0
scene.view_settings.view_transform = 'Standard'
bpy.context.view_layer.update()

# ---- added for rendering (the .blend has no active camera and no usable light): camera, sun
cam_auto = bpy.data.cameras.new('AutoCamera')
cam_auto.lens = 50.0
cam_auto.sensor_width = 36.0
cam_auto.clip_end = 1267.63
ob_auto_camera = bpy.data.objects.new('AutoCamera', cam_auto)
scene.collection.objects.link(ob_auto_camera)
ob_auto_camera.location = (72.1035, -89.3068, 58.8337)
ob_auto_camera.rotation_euler = (1.09748, -7.21219e-08, 0.694738)
scene.camera = ob_auto_camera
light_auto_sun = bpy.data.lights.new('AutoSun', 'SUN')
light_auto_sun.energy = 3.0
light_auto_sun.angle = 0.0523599
ob_auto_sun = bpy.data.objects.new('AutoSun', light_auto_sun)
scene.collection.objects.link(ob_auto_sun)
ob_auto_sun.rotation_euler = (0.872665, 0.174533, 0.523599)
bpy.context.view_layer.update()

